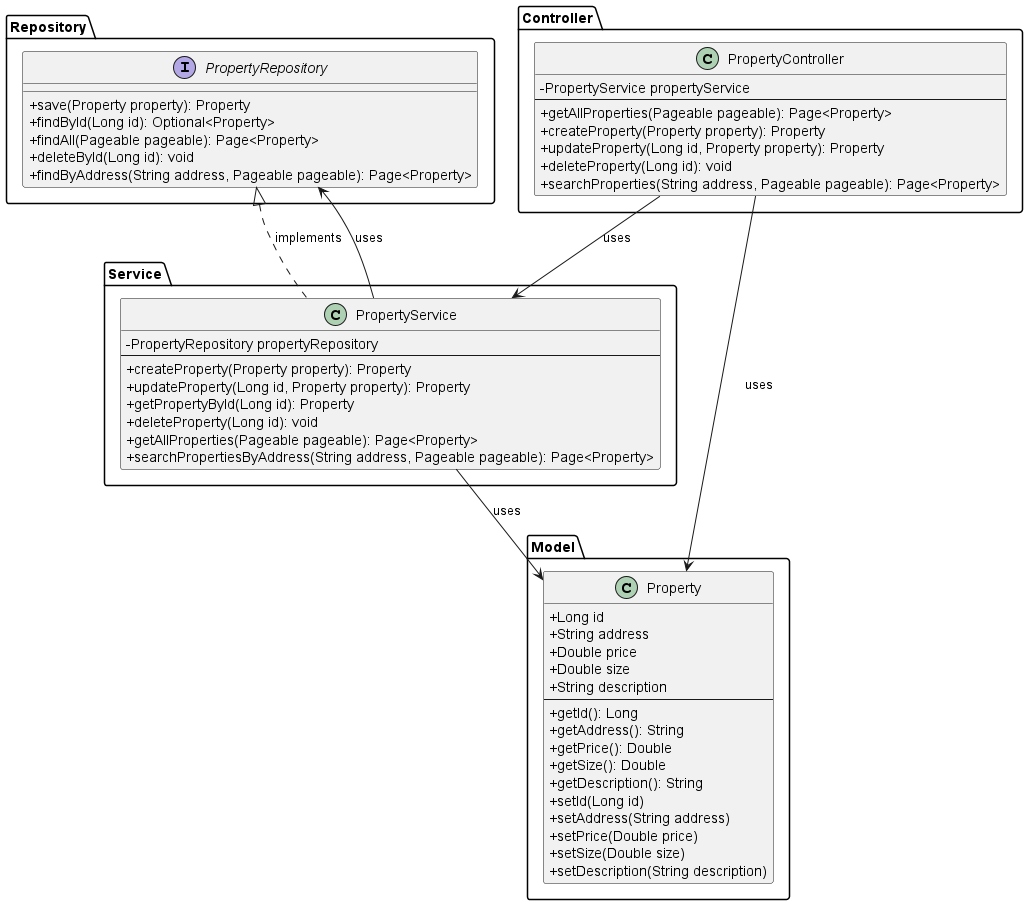

The diagram above was rendered by PlantUML. Its source (embedded in the PNG):
@startuml
skinparam classAttributeIconSize 0

package "Model" {
    class Property {
        + Long id
        + String address
        + Double price
        + Double size
        + String description
        --
        + getId(): Long
        + getAddress(): String
        + getPrice(): Double
        + getSize(): Double
        + getDescription(): String
        + setId(Long id)
        + setAddress(String address)
        + setPrice(Double price)
        + setSize(Double size)
        + setDescription(String description)
    }
}

package "Repository" {
    interface PropertyRepository {
        + save(Property property): Property
        + findById(Long id): Optional<Property>
        + findAll(Pageable pageable): Page<Property>
        + deleteById(Long id): void
        + findByAddress(String address, Pageable pageable): Page<Property>
    }
}

package "Service" {
    class PropertyService {
        - PropertyRepository propertyRepository
        --
        + createProperty(Property property): Property
        + updateProperty(Long id, Property property): Property
        + getPropertyById(Long id): Property
        + deleteProperty(Long id): void
        + getAllProperties(Pageable pageable): Page<Property>
        + searchPropertiesByAddress(String address, Pageable pageable): Page<Property>
    }
}

package "Controller" {
    class PropertyController {
        - PropertyService propertyService
        --
        + getAllProperties(Pageable pageable): Page<Property>
        + createProperty(Property property): Property
        + updateProperty(Long id, Property property): Property
        + deleteProperty(Long id): void
        + searchProperties(String address, Pageable pageable): Page<Property>
    }
}

PropertyRepository <|.. PropertyService : implements
PropertyService --> PropertyRepository : uses
PropertyController --> PropertyService : uses
PropertyService --> Property : uses
PropertyController --> Property : uses

@enduml